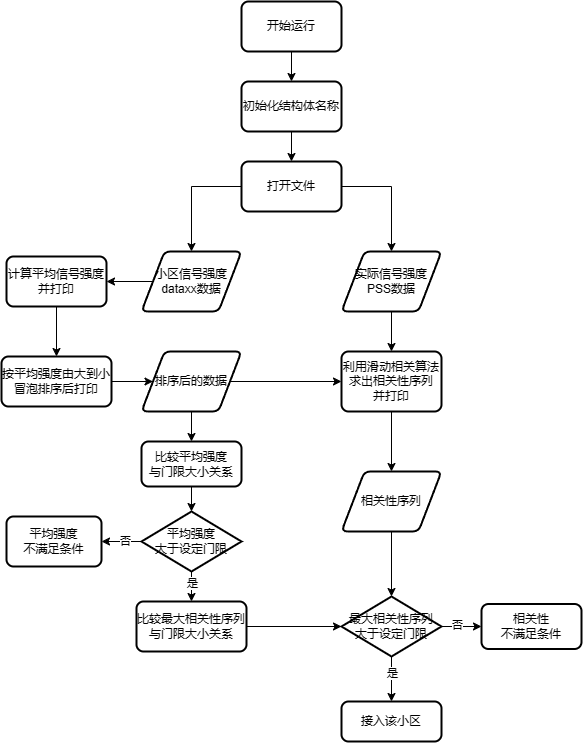

The diagram above was exported from draw.io. Its source (the exported page's mxGraphModel, read from the mxfile embedded in the PNG):
<mxGraphModel dx="1310" dy="920" grid="1" gridSize="10" guides="1" tooltips="1" connect="1" arrows="1" fold="1" page="1" pageScale="1" pageWidth="827" pageHeight="1169" math="0" shadow="0">
  <root>
    <mxCell id="WIyWlLk6GJQsqaUBKTNV-0" />
    <mxCell id="WIyWlLk6GJQsqaUBKTNV-1" parent="WIyWlLk6GJQsqaUBKTNV-0" />
    <mxCell id="qnRegnJUDS1j95wv2mAI-4" style="edgeStyle=orthogonalEdgeStyle;rounded=0;orthogonalLoop=1;jettySize=auto;html=1;exitX=0.5;exitY=1;exitDx=0;exitDy=0;entryX=0.5;entryY=0;entryDx=0;entryDy=0;" edge="1" parent="WIyWlLk6GJQsqaUBKTNV-1" source="qnRegnJUDS1j95wv2mAI-1" target="qnRegnJUDS1j95wv2mAI-3">
      <mxGeometry relative="1" as="geometry" />
    </mxCell>
    <mxCell id="qnRegnJUDS1j95wv2mAI-1" value="开始运行" style="rounded=1;whiteSpace=wrap;html=1;absoluteArcSize=1;arcSize=14;strokeWidth=2;" vertex="1" parent="WIyWlLk6GJQsqaUBKTNV-1">
      <mxGeometry x="280" y="160" width="100" height="50" as="geometry" />
    </mxCell>
    <mxCell id="qnRegnJUDS1j95wv2mAI-8" style="edgeStyle=orthogonalEdgeStyle;rounded=0;orthogonalLoop=1;jettySize=auto;html=1;exitX=0.5;exitY=1;exitDx=0;exitDy=0;entryX=0.5;entryY=0;entryDx=0;entryDy=0;" edge="1" parent="WIyWlLk6GJQsqaUBKTNV-1" source="qnRegnJUDS1j95wv2mAI-3" target="qnRegnJUDS1j95wv2mAI-7">
      <mxGeometry relative="1" as="geometry" />
    </mxCell>
    <mxCell id="qnRegnJUDS1j95wv2mAI-3" value="初始化结构体名称" style="rounded=1;whiteSpace=wrap;html=1;absoluteArcSize=1;arcSize=14;strokeWidth=2;" vertex="1" parent="WIyWlLk6GJQsqaUBKTNV-1">
      <mxGeometry x="280" y="240" width="100" height="50" as="geometry" />
    </mxCell>
    <mxCell id="qnRegnJUDS1j95wv2mAI-17" style="edgeStyle=orthogonalEdgeStyle;rounded=0;orthogonalLoop=1;jettySize=auto;html=1;exitX=0;exitY=0.5;exitDx=0;exitDy=0;entryX=1;entryY=0.5;entryDx=0;entryDy=0;" edge="1" parent="WIyWlLk6GJQsqaUBKTNV-1" source="qnRegnJUDS1j95wv2mAI-5" target="qnRegnJUDS1j95wv2mAI-14">
      <mxGeometry relative="1" as="geometry" />
    </mxCell>
    <mxCell id="qnRegnJUDS1j95wv2mAI-5" value="小区信号强度dataxx数据" style="shape=parallelogram;html=1;strokeWidth=2;perimeter=parallelogramPerimeter;whiteSpace=wrap;rounded=1;arcSize=12;size=0.23;" vertex="1" parent="WIyWlLk6GJQsqaUBKTNV-1">
      <mxGeometry x="180" y="410" width="100" height="60" as="geometry" />
    </mxCell>
    <mxCell id="qnRegnJUDS1j95wv2mAI-18" style="edgeStyle=orthogonalEdgeStyle;rounded=0;orthogonalLoop=1;jettySize=auto;html=1;exitX=0.5;exitY=1;exitDx=0;exitDy=0;entryX=0.5;entryY=0;entryDx=0;entryDy=0;" edge="1" parent="WIyWlLk6GJQsqaUBKTNV-1" source="qnRegnJUDS1j95wv2mAI-6" target="qnRegnJUDS1j95wv2mAI-20">
      <mxGeometry relative="1" as="geometry">
        <mxPoint x="429.8421052631579" y="500" as="targetPoint" />
      </mxGeometry>
    </mxCell>
    <mxCell id="qnRegnJUDS1j95wv2mAI-6" value="实际信号强度&lt;br&gt;PSS数据" style="shape=parallelogram;html=1;strokeWidth=2;perimeter=parallelogramPerimeter;whiteSpace=wrap;rounded=1;arcSize=12;size=0.23;" vertex="1" parent="WIyWlLk6GJQsqaUBKTNV-1">
      <mxGeometry x="380" y="410" width="100" height="60" as="geometry" />
    </mxCell>
    <mxCell id="qnRegnJUDS1j95wv2mAI-9" style="edgeStyle=orthogonalEdgeStyle;rounded=0;orthogonalLoop=1;jettySize=auto;html=1;exitX=0;exitY=0.5;exitDx=0;exitDy=0;entryX=0.5;entryY=0;entryDx=0;entryDy=0;" edge="1" parent="WIyWlLk6GJQsqaUBKTNV-1" source="qnRegnJUDS1j95wv2mAI-7" target="qnRegnJUDS1j95wv2mAI-5">
      <mxGeometry relative="1" as="geometry" />
    </mxCell>
    <mxCell id="qnRegnJUDS1j95wv2mAI-12" style="edgeStyle=orthogonalEdgeStyle;rounded=0;orthogonalLoop=1;jettySize=auto;html=1;exitX=1;exitY=0.5;exitDx=0;exitDy=0;entryX=0.5;entryY=0;entryDx=0;entryDy=0;" edge="1" parent="WIyWlLk6GJQsqaUBKTNV-1" source="qnRegnJUDS1j95wv2mAI-7" target="qnRegnJUDS1j95wv2mAI-6">
      <mxGeometry relative="1" as="geometry" />
    </mxCell>
    <mxCell id="qnRegnJUDS1j95wv2mAI-7" value="打开文件" style="rounded=1;whiteSpace=wrap;html=1;absoluteArcSize=1;arcSize=14;strokeWidth=2;" vertex="1" parent="WIyWlLk6GJQsqaUBKTNV-1">
      <mxGeometry x="280" y="320" width="100" height="50" as="geometry" />
    </mxCell>
    <mxCell id="qnRegnJUDS1j95wv2mAI-24" style="edgeStyle=orthogonalEdgeStyle;rounded=0;orthogonalLoop=1;jettySize=auto;html=1;exitX=0.5;exitY=1;exitDx=0;exitDy=0;entryX=0.5;entryY=0;entryDx=0;entryDy=0;" edge="1" parent="WIyWlLk6GJQsqaUBKTNV-1" source="qnRegnJUDS1j95wv2mAI-14" target="qnRegnJUDS1j95wv2mAI-22">
      <mxGeometry relative="1" as="geometry" />
    </mxCell>
    <mxCell id="qnRegnJUDS1j95wv2mAI-14" value="计算平均信号强度&lt;br&gt;并打印" style="rounded=1;whiteSpace=wrap;html=1;absoluteArcSize=1;arcSize=14;strokeWidth=2;" vertex="1" parent="WIyWlLk6GJQsqaUBKTNV-1">
      <mxGeometry x="45" y="415" width="100" height="50" as="geometry" />
    </mxCell>
    <mxCell id="qnRegnJUDS1j95wv2mAI-30" style="edgeStyle=orthogonalEdgeStyle;rounded=0;orthogonalLoop=1;jettySize=auto;html=1;exitX=0.5;exitY=1;exitDx=0;exitDy=0;entryX=0.5;entryY=0;entryDx=0;entryDy=0;" edge="1" parent="WIyWlLk6GJQsqaUBKTNV-1" source="qnRegnJUDS1j95wv2mAI-20" target="qnRegnJUDS1j95wv2mAI-29">
      <mxGeometry relative="1" as="geometry" />
    </mxCell>
    <mxCell id="qnRegnJUDS1j95wv2mAI-20" value="利用滑动相关算法&lt;br&gt;求出相关性序列&lt;br&gt;并打印" style="rounded=1;whiteSpace=wrap;html=1;absoluteArcSize=1;arcSize=14;strokeWidth=2;" vertex="1" parent="WIyWlLk6GJQsqaUBKTNV-1">
      <mxGeometry x="380" y="510" width="100" height="60" as="geometry" />
    </mxCell>
    <mxCell id="qnRegnJUDS1j95wv2mAI-26" style="edgeStyle=orthogonalEdgeStyle;rounded=0;orthogonalLoop=1;jettySize=auto;html=1;exitX=1;exitY=0.5;exitDx=0;exitDy=0;" edge="1" parent="WIyWlLk6GJQsqaUBKTNV-1" source="qnRegnJUDS1j95wv2mAI-22" target="qnRegnJUDS1j95wv2mAI-27">
      <mxGeometry relative="1" as="geometry">
        <mxPoint x="180" y="545.3157894736842" as="targetPoint" />
      </mxGeometry>
    </mxCell>
    <mxCell id="qnRegnJUDS1j95wv2mAI-22" value="按平均强度由大到小&lt;br&gt;冒泡排序后打印" style="rounded=1;whiteSpace=wrap;html=1;absoluteArcSize=1;arcSize=14;strokeWidth=2;" vertex="1" parent="WIyWlLk6GJQsqaUBKTNV-1">
      <mxGeometry x="40" y="515" width="110" height="50" as="geometry" />
    </mxCell>
    <mxCell id="qnRegnJUDS1j95wv2mAI-28" style="edgeStyle=orthogonalEdgeStyle;rounded=0;orthogonalLoop=1;jettySize=auto;html=1;exitX=1;exitY=0.5;exitDx=0;exitDy=0;entryX=0;entryY=0.5;entryDx=0;entryDy=0;" edge="1" parent="WIyWlLk6GJQsqaUBKTNV-1" source="qnRegnJUDS1j95wv2mAI-27" target="qnRegnJUDS1j95wv2mAI-20">
      <mxGeometry relative="1" as="geometry" />
    </mxCell>
    <mxCell id="qnRegnJUDS1j95wv2mAI-56" style="edgeStyle=orthogonalEdgeStyle;rounded=0;orthogonalLoop=1;jettySize=auto;html=1;exitX=0.5;exitY=1;exitDx=0;exitDy=0;entryX=0.5;entryY=0;entryDx=0;entryDy=0;" edge="1" parent="WIyWlLk6GJQsqaUBKTNV-1" source="qnRegnJUDS1j95wv2mAI-27" target="qnRegnJUDS1j95wv2mAI-55">
      <mxGeometry relative="1" as="geometry" />
    </mxCell>
    <mxCell id="qnRegnJUDS1j95wv2mAI-27" value="排序后的数据&lt;br&gt;" style="shape=parallelogram;html=1;strokeWidth=2;perimeter=parallelogramPerimeter;whiteSpace=wrap;rounded=1;arcSize=12;size=0.23;" vertex="1" parent="WIyWlLk6GJQsqaUBKTNV-1">
      <mxGeometry x="180" y="509.9957894736841" width="100" height="60" as="geometry" />
    </mxCell>
    <mxCell id="qnRegnJUDS1j95wv2mAI-29" value="相关性序列" style="shape=parallelogram;html=1;strokeWidth=2;perimeter=parallelogramPerimeter;whiteSpace=wrap;rounded=1;arcSize=12;size=0.23;" vertex="1" parent="WIyWlLk6GJQsqaUBKTNV-1">
      <mxGeometry x="380" y="630" width="100" height="60" as="geometry" />
    </mxCell>
    <mxCell id="qnRegnJUDS1j95wv2mAI-38" style="edgeStyle=orthogonalEdgeStyle;rounded=0;orthogonalLoop=1;jettySize=auto;html=1;exitX=0;exitY=0.5;exitDx=0;exitDy=0;exitPerimeter=0;entryX=1;entryY=0.5;entryDx=0;entryDy=0;" edge="1" parent="WIyWlLk6GJQsqaUBKTNV-1" source="qnRegnJUDS1j95wv2mAI-32" target="qnRegnJUDS1j95wv2mAI-37">
      <mxGeometry relative="1" as="geometry" />
    </mxCell>
    <mxCell id="qnRegnJUDS1j95wv2mAI-40" value="否" style="edgeLabel;html=1;align=center;verticalAlign=middle;resizable=0;points=[];" vertex="1" connectable="0" parent="qnRegnJUDS1j95wv2mAI-38">
      <mxGeometry x="-0.15" y="-1" relative="1" as="geometry">
        <mxPoint as="offset" />
      </mxGeometry>
    </mxCell>
    <mxCell id="qnRegnJUDS1j95wv2mAI-54" style="edgeStyle=orthogonalEdgeStyle;rounded=0;orthogonalLoop=1;jettySize=auto;html=1;exitX=0.5;exitY=1;exitDx=0;exitDy=0;exitPerimeter=0;entryX=0.5;entryY=0;entryDx=0;entryDy=0;" edge="1" parent="WIyWlLk6GJQsqaUBKTNV-1" source="qnRegnJUDS1j95wv2mAI-32" target="qnRegnJUDS1j95wv2mAI-53">
      <mxGeometry relative="1" as="geometry" />
    </mxCell>
    <mxCell id="qnRegnJUDS1j95wv2mAI-58" value="是" style="edgeLabel;html=1;align=center;verticalAlign=middle;resizable=0;points=[];" vertex="1" connectable="0" parent="qnRegnJUDS1j95wv2mAI-54">
      <mxGeometry x="-0.5804" y="2" relative="1" as="geometry">
        <mxPoint x="-2" y="4" as="offset" />
      </mxGeometry>
    </mxCell>
    <mxCell id="qnRegnJUDS1j95wv2mAI-32" value="平均强度&lt;br&gt;大于设定门限" style="strokeWidth=2;html=1;shape=mxgraph.flowchart.decision;whiteSpace=wrap;" vertex="1" parent="WIyWlLk6GJQsqaUBKTNV-1">
      <mxGeometry x="180" y="670" width="100" height="60" as="geometry" />
    </mxCell>
    <mxCell id="qnRegnJUDS1j95wv2mAI-45" style="edgeStyle=orthogonalEdgeStyle;rounded=0;orthogonalLoop=1;jettySize=auto;html=1;exitX=1;exitY=0.5;exitDx=0;exitDy=0;exitPerimeter=0;entryX=0;entryY=0.5;entryDx=0;entryDy=0;" edge="1" parent="WIyWlLk6GJQsqaUBKTNV-1" source="qnRegnJUDS1j95wv2mAI-35" target="qnRegnJUDS1j95wv2mAI-44">
      <mxGeometry relative="1" as="geometry" />
    </mxCell>
    <mxCell id="qnRegnJUDS1j95wv2mAI-46" value="否" style="edgeLabel;html=1;align=center;verticalAlign=middle;resizable=0;points=[];" vertex="1" connectable="0" parent="qnRegnJUDS1j95wv2mAI-45">
      <mxGeometry x="-0.2438" y="2" relative="1" as="geometry">
        <mxPoint as="offset" />
      </mxGeometry>
    </mxCell>
    <mxCell id="qnRegnJUDS1j95wv2mAI-35" value="最大相关性序列&lt;br&gt;大于设定门限" style="strokeWidth=2;html=1;shape=mxgraph.flowchart.decision;whiteSpace=wrap;" vertex="1" parent="WIyWlLk6GJQsqaUBKTNV-1">
      <mxGeometry x="380" y="755" width="100" height="60" as="geometry" />
    </mxCell>
    <mxCell id="qnRegnJUDS1j95wv2mAI-37" value="平均强度&lt;br&gt;不满足条件&lt;br&gt;" style="rounded=1;whiteSpace=wrap;html=1;absoluteArcSize=1;arcSize=14;strokeWidth=2;" vertex="1" parent="WIyWlLk6GJQsqaUBKTNV-1">
      <mxGeometry x="45" y="675" width="95" height="50" as="geometry" />
    </mxCell>
    <mxCell id="qnRegnJUDS1j95wv2mAI-39" style="edgeStyle=orthogonalEdgeStyle;rounded=0;orthogonalLoop=1;jettySize=auto;html=1;exitX=0.5;exitY=1;exitDx=0;exitDy=0;entryX=0.5;entryY=0;entryDx=0;entryDy=0;entryPerimeter=0;" edge="1" parent="WIyWlLk6GJQsqaUBKTNV-1" source="qnRegnJUDS1j95wv2mAI-29" target="qnRegnJUDS1j95wv2mAI-35">
      <mxGeometry relative="1" as="geometry" />
    </mxCell>
    <mxCell id="qnRegnJUDS1j95wv2mAI-44" value="相关性&lt;br&gt;不满足条件" style="rounded=1;whiteSpace=wrap;html=1;absoluteArcSize=1;arcSize=14;strokeWidth=2;" vertex="1" parent="WIyWlLk6GJQsqaUBKTNV-1">
      <mxGeometry x="520" y="762.5" width="100" height="45" as="geometry" />
    </mxCell>
    <mxCell id="qnRegnJUDS1j95wv2mAI-52" style="edgeStyle=orthogonalEdgeStyle;rounded=0;orthogonalLoop=1;jettySize=auto;html=1;exitX=0.5;exitY=1;exitDx=0;exitDy=0;exitPerimeter=0;entryX=0.5;entryY=0;entryDx=0;entryDy=0;" edge="1" parent="WIyWlLk6GJQsqaUBKTNV-1" source="qnRegnJUDS1j95wv2mAI-35" target="qnRegnJUDS1j95wv2mAI-51">
      <mxGeometry relative="1" as="geometry">
        <mxPoint x="430" y="840" as="sourcePoint" />
        <Array as="points" />
      </mxGeometry>
    </mxCell>
    <mxCell id="qnRegnJUDS1j95wv2mAI-61" value="是" style="edgeLabel;html=1;align=center;verticalAlign=middle;resizable=0;points=[];" vertex="1" connectable="0" parent="qnRegnJUDS1j95wv2mAI-52">
      <mxGeometry x="-0.5765" y="-1" relative="1" as="geometry">
        <mxPoint x="1" y="6" as="offset" />
      </mxGeometry>
    </mxCell>
    <mxCell id="qnRegnJUDS1j95wv2mAI-51" value="接入该小区" style="rounded=1;whiteSpace=wrap;html=1;absoluteArcSize=1;arcSize=14;strokeWidth=2;" vertex="1" parent="WIyWlLk6GJQsqaUBKTNV-1">
      <mxGeometry x="380" y="860" width="100" height="40" as="geometry" />
    </mxCell>
    <mxCell id="qnRegnJUDS1j95wv2mAI-53" value="比较最大相关性序列与门限大小关系" style="rounded=1;whiteSpace=wrap;html=1;absoluteArcSize=1;arcSize=14;strokeWidth=2;" vertex="1" parent="WIyWlLk6GJQsqaUBKTNV-1">
      <mxGeometry x="175" y="760" width="110" height="50" as="geometry" />
    </mxCell>
    <mxCell id="qnRegnJUDS1j95wv2mAI-55" value="比较平均强度&lt;br&gt;与门限大小关系" style="rounded=1;whiteSpace=wrap;html=1;absoluteArcSize=1;arcSize=14;strokeWidth=2;" vertex="1" parent="WIyWlLk6GJQsqaUBKTNV-1">
      <mxGeometry x="180" y="600" width="100" height="45" as="geometry" />
    </mxCell>
    <mxCell id="qnRegnJUDS1j95wv2mAI-57" style="edgeStyle=orthogonalEdgeStyle;rounded=0;orthogonalLoop=1;jettySize=auto;html=1;exitX=0.5;exitY=1;exitDx=0;exitDy=0;entryX=0.5;entryY=0;entryDx=0;entryDy=0;entryPerimeter=0;" edge="1" parent="WIyWlLk6GJQsqaUBKTNV-1" source="qnRegnJUDS1j95wv2mAI-55" target="qnRegnJUDS1j95wv2mAI-32">
      <mxGeometry relative="1" as="geometry" />
    </mxCell>
    <mxCell id="qnRegnJUDS1j95wv2mAI-59" style="edgeStyle=orthogonalEdgeStyle;rounded=0;orthogonalLoop=1;jettySize=auto;html=1;exitX=1;exitY=0.5;exitDx=0;exitDy=0;entryX=0;entryY=0.5;entryDx=0;entryDy=0;entryPerimeter=0;" edge="1" parent="WIyWlLk6GJQsqaUBKTNV-1" source="qnRegnJUDS1j95wv2mAI-53" target="qnRegnJUDS1j95wv2mAI-35">
      <mxGeometry relative="1" as="geometry" />
    </mxCell>
  </root>
</mxGraphModel>